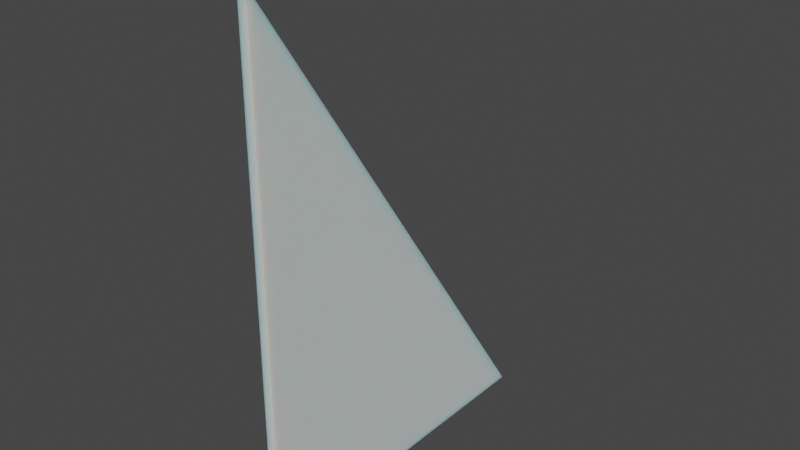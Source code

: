 # Source: untitled.blend  (saved by Blender 3.2.14; exported with 4.5.12 LTS)
import bpy
from mathutils import Matrix  # noqa: F401  (used for matrix-valued properties, if any)

bpy.ops.wm.read_factory_settings(use_empty=True)
scene = bpy.context.scene
scene.name = 'Scene'

# ---- collections
col_collection = bpy.data.collections.new('Collection'); scene.collection.children.link(col_collection)

# ---- materials (node trees are filled in below, after node groups)
mat_sailcloth = bpy.data.materials.new('Sailcloth')
mat_sailcloth.use_transparent_shadow = False

# ---- material node trees
mat_sailcloth.use_nodes = True; mat_sailcloth.node_tree.nodes.clear()
_N = mat_sailcloth.node_tree.nodes; _L = mat_sailcloth.node_tree.links
n0 = _N.new('ShaderNodeBsdfPrincipled'); n0.name = 'Principled BSDF'; n0.location = (10, 300)
n0.distribution = 'GGX'
n0.subsurface_method = 'RANDOM_WALK_SKIN'
n0.inputs[0].default_value = (0.714, 0.7033, 0.6846, 1.0)
n0.inputs[2].default_value = 0.8909
n0.inputs[3].default_value = 1.45
n0.inputs[8].default_value = 1.0
n0.inputs[10].default_value = 0.1455
n0.inputs[13].default_value = 0.1591
n0.inputs[27].default_value = (0.0, 0.0, 0.0, 1.0)
n0.inputs[28].default_value = 1.0
n1 = _N.new('ShaderNodeOutputMaterial'); n1.name = 'Material Output'; n1.location = (300, 300)
_L.new(n0.outputs[0], n1.inputs[0])
n1.is_active_output = True

# ---- world
world_world = bpy.data.worlds.new('World'); scene.world = world_world
world_world.use_nodes = True; world_world.node_tree.nodes.clear()
_N = world_world.node_tree.nodes; _L = world_world.node_tree.links
n0 = _N.new('ShaderNodeOutputWorld'); n0.name = 'World Output'; n0.location = (300, 300)
n1 = _N.new('ShaderNodeBackground'); n1.name = 'Background'; n1.location = (10, 300)
n1.inputs[0].default_value = (0.05088, 0.05088, 0.05088, 1.0)
_L.new(n1.outputs[0], n0.inputs[0])
n0.is_active_output = True
world_world.color = (0.05088, 0.05088, 0.05088)
world_world.use_sun_shadow = False
world_world.sun_shadow_jitter_overblur = 0.0

# ---- meshes
me_plane_001 = bpy.data.meshes.new('Plane.001')
me_plane_001.from_pydata([(0.0, -0.5197, 1.543), (0.0, -0.5197, -0.7713), (0.0, 1.039, -0.7713)], [], [(0, 1, 2)])
_uv = me_plane_001.uv_layers.new(name='UVMap')
_uv.uv.foreach_set('vector', [0.0, 0.0, 1.0, 0.0, 1.0, 1.0])
me_plane_001.materials.append(mat_sailcloth)
me_plane_001.update()

# ---- objects
ob_sail = bpy.data.objects.new('Sail', me_plane_001)

# ---- transforms, parenting, visibility, modifiers, constraints
ob_sail.location = (0.0, 0.0, 0.0)
_m = ob_sail.modifiers.new('Solidify', 'SOLIDIFY')
_m.thickness = 0.04
_m.offset = 0.0

# ---- collection membership
col_collection.objects.link(ob_sail)

# ---- scene / render settings (as saved in the file)
scene.frame_start = 1; scene.frame_end = 250; scene.frame_set(1)
scene.render.engine = 'BLENDER_EEVEE_NEXT'
scene.cycles.sampling_pattern = 'TABULATED_SOBOL'
scene.cycles.use_light_tree = False
scene.view_settings.view_transform = 'Filmic'
bpy.context.view_layer.update()

# ---- added for rendering (the .blend has no active camera and no usable light): camera, sun
cam_auto = bpy.data.cameras.new('AutoCamera')
cam_auto.lens = 50.0
cam_auto.sensor_width = 36.0
cam_auto.clip_end = 1000.0
ob_auto_camera = bpy.data.objects.new('AutoCamera', cam_auto)
scene.collection.objects.link(ob_auto_camera)
ob_auto_camera.location = (2.58168, -2.83818, 2.45098)
ob_auto_camera.rotation_euler = (1.09748, -7.21219e-08, 0.694738)
scene.camera = ob_auto_camera
light_auto_sun = bpy.data.lights.new('AutoSun', 'SUN')
light_auto_sun.energy = 3.0
light_auto_sun.angle = 0.0523599
ob_auto_sun = bpy.data.objects.new('AutoSun', light_auto_sun)
scene.collection.objects.link(ob_auto_sun)
ob_auto_sun.rotation_euler = (0.872665, 0.174533, 0.523599)
bpy.context.view_layer.update()
